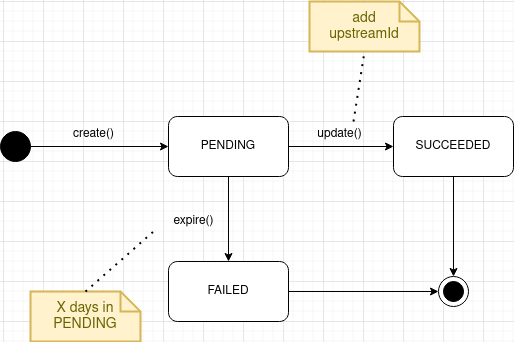

The diagram above was exported from draw.io. Its source (the exported page's mxGraphModel, read from the mxfile embedded in the PNG):
<mxGraphModel dx="1602" dy="793" grid="1" gridSize="10" guides="1" tooltips="1" connect="1" arrows="1" fold="1" page="1" pageScale="1" pageWidth="850" pageHeight="1100" math="0" shadow="0">
  <root>
    <mxCell id="0" />
    <mxCell id="1" parent="0" />
    <mxCell id="ZoqmlwtB5cheGmpOSsZO-1" value="" style="shape=ellipse;html=1;fillColor=#000000;fontSize=18;fontColor=#ffffff;" vertex="1" parent="1">
      <mxGeometry x="197" y="250" width="30" height="30" as="geometry" />
    </mxCell>
    <mxCell id="ZoqmlwtB5cheGmpOSsZO-9" value="PENDING" style="rounded=1;whiteSpace=wrap;html=1;" vertex="1" parent="1">
      <mxGeometry x="365" y="235" width="120" height="60" as="geometry" />
    </mxCell>
    <mxCell id="ZoqmlwtB5cheGmpOSsZO-10" value="" style="endArrow=classic;html=1;rounded=0;exitX=1;exitY=0.5;exitDx=0;exitDy=0;entryX=0;entryY=0.5;entryDx=0;entryDy=0;" edge="1" parent="1" source="ZoqmlwtB5cheGmpOSsZO-1" target="ZoqmlwtB5cheGmpOSsZO-9">
      <mxGeometry width="50" height="50" relative="1" as="geometry">
        <mxPoint x="370" y="370" as="sourcePoint" />
        <mxPoint x="420" y="320" as="targetPoint" />
      </mxGeometry>
    </mxCell>
    <mxCell id="ZoqmlwtB5cheGmpOSsZO-11" value="create()" style="text;html=1;align=center;verticalAlign=middle;resizable=0;points=[];autosize=1;strokeColor=none;fillColor=none;" vertex="1" parent="1">
      <mxGeometry x="260" y="243" width="60" height="20" as="geometry" />
    </mxCell>
    <mxCell id="ZoqmlwtB5cheGmpOSsZO-12" value="SUCCEEDED" style="rounded=1;whiteSpace=wrap;html=1;" vertex="1" parent="1">
      <mxGeometry x="590" y="235" width="120" height="60" as="geometry" />
    </mxCell>
    <mxCell id="ZoqmlwtB5cheGmpOSsZO-13" value="" style="endArrow=classic;html=1;rounded=0;exitX=1;exitY=0.5;exitDx=0;exitDy=0;entryX=0;entryY=0.5;entryDx=0;entryDy=0;" edge="1" parent="1" source="ZoqmlwtB5cheGmpOSsZO-9" target="ZoqmlwtB5cheGmpOSsZO-12">
      <mxGeometry width="50" height="50" relative="1" as="geometry">
        <mxPoint x="540" y="370" as="sourcePoint" />
        <mxPoint x="590" y="320" as="targetPoint" />
      </mxGeometry>
    </mxCell>
    <mxCell id="ZoqmlwtB5cheGmpOSsZO-14" value="update()" style="text;html=1;align=center;verticalAlign=middle;resizable=0;points=[];autosize=1;strokeColor=none;fillColor=none;" vertex="1" parent="1">
      <mxGeometry x="506" y="243" width="60" height="20" as="geometry" />
    </mxCell>
    <mxCell id="ZoqmlwtB5cheGmpOSsZO-15" value="FAILED" style="rounded=1;whiteSpace=wrap;html=1;" vertex="1" parent="1">
      <mxGeometry x="365" y="380" width="120" height="60" as="geometry" />
    </mxCell>
    <mxCell id="ZoqmlwtB5cheGmpOSsZO-17" value="" style="endArrow=classic;html=1;rounded=0;exitX=0.5;exitY=1;exitDx=0;exitDy=0;entryX=0.5;entryY=0;entryDx=0;entryDy=0;" edge="1" parent="1" source="ZoqmlwtB5cheGmpOSsZO-9" target="ZoqmlwtB5cheGmpOSsZO-15">
      <mxGeometry width="50" height="50" relative="1" as="geometry">
        <mxPoint x="540" y="370" as="sourcePoint" />
        <mxPoint x="590" y="320" as="targetPoint" />
      </mxGeometry>
    </mxCell>
    <mxCell id="ZoqmlwtB5cheGmpOSsZO-18" value="expire()" style="text;html=1;align=center;verticalAlign=middle;resizable=0;points=[];autosize=1;strokeColor=none;fillColor=none;" vertex="1" parent="1">
      <mxGeometry x="360" y="330" width="60" height="20" as="geometry" />
    </mxCell>
    <mxCell id="ZoqmlwtB5cheGmpOSsZO-19" value="&lt;div&gt;add &lt;br&gt;&lt;/div&gt;&lt;div&gt;upstreamId&lt;/div&gt;" style="shape=note;strokeWidth=2;fontSize=14;size=20;whiteSpace=wrap;html=1;fillColor=#fff2cc;strokeColor=#d6b656;fontColor=#666600;" vertex="1" parent="1">
      <mxGeometry x="506" y="120" width="110" height="50" as="geometry" />
    </mxCell>
    <mxCell id="ZoqmlwtB5cheGmpOSsZO-20" value="" style="endArrow=none;dashed=1;html=1;dashPattern=1 3;strokeWidth=2;rounded=0;entryX=0.5;entryY=1;entryDx=0;entryDy=0;entryPerimeter=0;" edge="1" parent="1" target="ZoqmlwtB5cheGmpOSsZO-19">
      <mxGeometry width="50" height="50" relative="1" as="geometry">
        <mxPoint x="550" y="240" as="sourcePoint" />
        <mxPoint x="530" y="320" as="targetPoint" />
      </mxGeometry>
    </mxCell>
    <mxCell id="ZoqmlwtB5cheGmpOSsZO-22" value="" style="shape=mxgraph.sysml.actFinal;html=1;verticalLabelPosition=bottom;labelBackgroundColor=#ffffff;verticalAlign=top;" vertex="1" parent="1">
      <mxGeometry x="635" y="395" width="30" height="30" as="geometry" />
    </mxCell>
    <mxCell id="ZoqmlwtB5cheGmpOSsZO-23" value="&lt;div&gt;X days in &lt;br&gt;&lt;/div&gt;&lt;div&gt;PENDING&lt;/div&gt;" style="shape=note;strokeWidth=2;fontSize=14;size=20;whiteSpace=wrap;html=1;fillColor=#fff2cc;strokeColor=#d6b656;fontColor=#666600;" vertex="1" parent="1">
      <mxGeometry x="227" y="410" width="110" height="50" as="geometry" />
    </mxCell>
    <mxCell id="ZoqmlwtB5cheGmpOSsZO-24" value="" style="endArrow=none;dashed=1;html=1;dashPattern=1 3;strokeWidth=2;rounded=0;exitX=0.5;exitY=0;exitDx=0;exitDy=0;exitPerimeter=0;" edge="1" parent="1" source="ZoqmlwtB5cheGmpOSsZO-23">
      <mxGeometry width="50" height="50" relative="1" as="geometry">
        <mxPoint x="240" y="400" as="sourcePoint" />
        <mxPoint x="350" y="350" as="targetPoint" />
      </mxGeometry>
    </mxCell>
    <mxCell id="ZoqmlwtB5cheGmpOSsZO-25" value="" style="endArrow=classic;html=1;rounded=0;exitX=1;exitY=0.5;exitDx=0;exitDy=0;entryX=0;entryY=0.5;entryDx=0;entryDy=0;entryPerimeter=0;" edge="1" parent="1" source="ZoqmlwtB5cheGmpOSsZO-15" target="ZoqmlwtB5cheGmpOSsZO-22">
      <mxGeometry width="50" height="50" relative="1" as="geometry">
        <mxPoint x="480" y="570" as="sourcePoint" />
        <mxPoint x="530" y="520" as="targetPoint" />
      </mxGeometry>
    </mxCell>
    <mxCell id="ZoqmlwtB5cheGmpOSsZO-26" value="" style="endArrow=classic;html=1;rounded=0;exitX=0.5;exitY=1;exitDx=0;exitDy=0;entryX=0.5;entryY=0;entryDx=0;entryDy=0;entryPerimeter=0;" edge="1" parent="1" source="ZoqmlwtB5cheGmpOSsZO-12" target="ZoqmlwtB5cheGmpOSsZO-22">
      <mxGeometry width="50" height="50" relative="1" as="geometry">
        <mxPoint x="620" y="370" as="sourcePoint" />
        <mxPoint x="670" y="320" as="targetPoint" />
      </mxGeometry>
    </mxCell>
  </root>
</mxGraphModel>